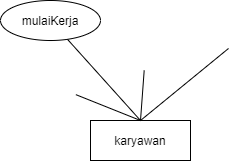

The diagram above was exported from draw.io. Its source (the exported page's mxGraphModel, read from the mxfile embedded in the PNG):
<mxGraphModel dx="496" dy="297" grid="1" gridSize="10" guides="1" tooltips="1" connect="1" arrows="1" fold="1" page="1" pageScale="1" pageWidth="850" pageHeight="1100" math="0" shadow="0">
  <root>
    <mxCell id="0" />
    <mxCell id="1" parent="0" />
    <mxCell id="RsGxQA6qqxr5gQDRF_xq-1" value="karyawan" style="whiteSpace=wrap;html=1;align=center;fillColor=none;" vertex="1" parent="1">
      <mxGeometry x="370" y="250" width="100" height="40" as="geometry" />
    </mxCell>
    <mxCell id="RsGxQA6qqxr5gQDRF_xq-4" value="" style="endArrow=none;html=1;rounded=0;exitX=0.5;exitY=0;exitDx=0;exitDy=0;fillColor=none;" edge="1" parent="1" source="RsGxQA6qqxr5gQDRF_xq-1">
      <mxGeometry relative="1" as="geometry">
        <mxPoint x="340" y="270" as="sourcePoint" />
        <mxPoint x="355.3553390593273" y="224.14213562373095" as="targetPoint" />
      </mxGeometry>
    </mxCell>
    <mxCell id="RsGxQA6qqxr5gQDRF_xq-6" value="" style="endArrow=none;html=1;rounded=0;exitX=0.5;exitY=0;exitDx=0;exitDy=0;fillColor=none;" edge="1" parent="1" source="RsGxQA6qqxr5gQDRF_xq-1">
      <mxGeometry relative="1" as="geometry">
        <mxPoint x="500" y="210" as="sourcePoint" />
        <mxPoint x="423.68416144770174" y="199.99386748025842" as="targetPoint" />
      </mxGeometry>
    </mxCell>
    <mxCell id="RsGxQA6qqxr5gQDRF_xq-10" value="" style="endArrow=none;html=1;rounded=0;exitX=0.5;exitY=0;exitDx=0;exitDy=0;fillColor=none;" edge="1" parent="1" source="RsGxQA6qqxr5gQDRF_xq-1" target="RsGxQA6qqxr5gQDRF_xq-11">
      <mxGeometry relative="1" as="geometry">
        <mxPoint x="430" y="260" as="sourcePoint" />
        <mxPoint x="486.3882616196245" y="217.631231596024" as="targetPoint" />
      </mxGeometry>
    </mxCell>
    <mxCell id="RsGxQA6qqxr5gQDRF_xq-11" value="mulaiKerja" style="ellipse;whiteSpace=wrap;html=1;align=center;fillColor=none;" vertex="1" parent="1">
      <mxGeometry x="279.9982616196245" y="130.001231596024" width="100" height="40" as="geometry" />
    </mxCell>
    <mxCell id="RsGxQA6qqxr5gQDRF_xq-12" value="" style="endArrow=none;html=1;rounded=0;exitX=0.5;exitY=0;exitDx=0;exitDy=0;fillColor=none;" edge="1" parent="1" source="RsGxQA6qqxr5gQDRF_xq-1">
      <mxGeometry relative="1" as="geometry">
        <mxPoint x="430" y="260" as="sourcePoint" />
        <mxPoint x="508.02027746302633" y="177.96619757093202" as="targetPoint" />
      </mxGeometry>
    </mxCell>
  </root>
</mxGraphModel>